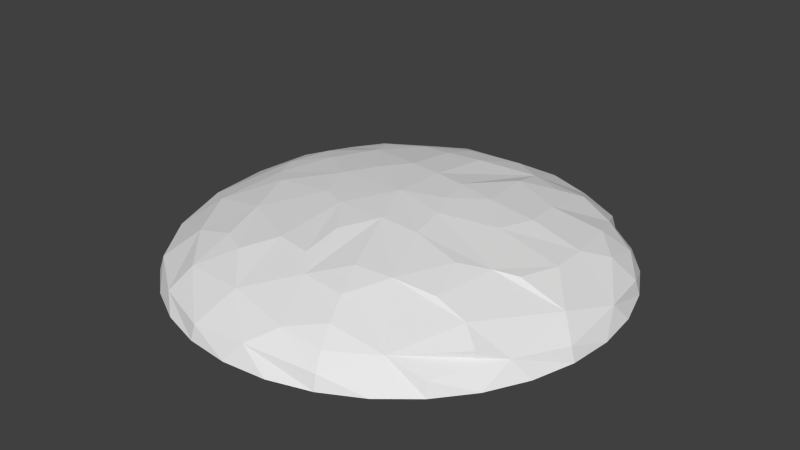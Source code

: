 # Source: crystalBase.blend  (saved by Blender 2.69.0; exported with 4.5.12 LTS)
import bpy
from mathutils import Matrix  # noqa: F401  (used for matrix-valued properties, if any)

bpy.ops.wm.read_factory_settings(use_empty=True)
scene = bpy.context.scene
scene.name = 'Scene'

# ---- collections
col_collection_1 = bpy.data.collections.new('Collection 1'); scene.collection.children.link(col_collection_1)

# ---- materials (node trees are filled in below, after node groups)
mat_material = bpy.data.materials.new('Material')
mat_material.alpha_threshold = 0.0
mat_material.use_transparent_shadow = False
mat_material.roughness = 0.5
mat_material.line_color = (0.0, 0.0, 0.0, 1.0)

# ---- material node trees

# ---- world
world_world = bpy.data.worlds.new('World'); scene.world = world_world
world_world.color = (0.05088, 0.05088, 0.05088)
world_world.use_sun_shadow = False
world_world.sun_shadow_jitter_overblur = 0.0
world_world.cycles.sampling_method = 'MANUAL'
world_world.cycles.sample_map_resolution = 256

# ---- meshes
me_cube = bpy.data.meshes.new('Cube')
me_cube.from_pydata([(-0.252, -0.166, -0.7233), (-0.3312, 0.009515, -0.7248), (-0.6245, -0.06897, -0.7792), (-0.7003, 0.06897, -0.7992), (-0.9058, 0.06378, -0.9052), (-0.9496, -0.1239, -0.9439), (-1.0, 0.0, -1.027), (-0.5291, 0.1605, -0.7592), (-0.8133, 0.2751, -0.8666), (-0.9808, 0.1951, -1.027), (-0.2371, 0.1584, -0.7203), (-0.6533, 0.2706, -0.7992), (-0.8608, 0.4601, -0.9641), (-0.9239, 0.3827, -1.027), (-0.4274, 0.3508, -0.7592), (-0.6825, 0.456, -0.8503), (-0.8315, 0.5556, -1.027), (-0.5, 0.5, -0.7992), (-0.5879, 0.5879, -0.848), (-0.62, 0.705, -0.9238), (-0.7071, 0.7071, -1.027), (-0.1558, 0.278, -0.7233), (-0.324, 0.5677, -0.7859), (-0.4077, 0.7724, -0.8758), (-0.4601, 0.8608, -0.9641), (-0.5556, 0.8315, -1.027), (3.142e-07, 0.2527, -0.7172), (-0.1605, 0.5291, -0.7592), (-0.2402, 0.7918, -0.848), (-0.3827, 0.9239, -1.027), (-0.1379, 0.6935, -0.7992), (-0.1239, 0.9306, -0.9238), (-0.1951, 0.9808, -1.027), (3.111e-07, 0.5556, -0.7592), (0.07504, 0.7619, -0.8236), (3.93e-07, 0.9808, -0.9641), (3.781e-07, 1.0, -1.027), (0.2324, 0.6555, -0.8021), (0.1802, 0.9061, -0.9037), (0.1951, 0.9808, -1.027), (0.136, 0.2304, -0.7184), (0.2606, 0.4876, -0.7592), (0.3644, 0.8798, -0.9339), (0.3827, 0.9239, -1.027), (0.3928, 0.5879, -0.7992), (0.4619, 0.6913, -0.848), (0.5449, 0.8155, -0.9641), (0.5556, 0.8315, -1.027), (0.3121, 0.2085, -0.7294), (0.4857, 0.3986, -0.7792), (0.6307, 0.6307, -0.8909), (0.7071, 0.7071, -1.027), (0.1779, 0.0737, -0.7111), (0.6913, 0.4619, -0.848), (0.7918, 0.5291, -0.9339), (0.8315, 0.5556, -1.027), (0.5133, 0.2126, -0.7592), (0.7344, 0.2164, -0.8236), (0.8109, 0.3359, -0.8758), (0.9061, 0.3753, -0.9641), (0.9239, 0.3827, -1.027), (0.4646, 0.04576, -0.7443), (0.744, 0.04598, -0.8155), (0.9496, 0.1239, -0.9439), (0.9808, 0.1951, -1.027), (0.2355, -0.04684, -0.7157), (0.8818, -0.1142, -0.8851), (1.0, -1.006e-07, -1.027), (0.5991, -0.1895, -0.7792), (0.6935, -0.1379, -0.7992), (0.9619, -0.1913, -0.9641), (0.9808, -0.1951, -1.027), (0.2628, -0.2157, -0.7264), (0.4876, -0.2606, -0.7592), (0.6825, -0.456, -0.848), (0.8584, -0.4246, -0.9439), (0.9239, -0.3827, -1.027), (0.544, -0.4464, -0.7992), (0.7682, -0.5133, -0.9037), (0.8315, -0.5556, -1.027), (0.3648, -0.4809, -0.7725), (0.5433, -0.7321, -0.9049), (0.6935, -0.6935, -0.9641), (0.7071, -0.7071, -1.027), (0.09116, -0.2191, -0.7157), (0.5556, -0.8315, -1.027), (0.2126, -0.5133, -0.7592), (0.2706, -0.6533, -0.7992), (0.3182, -0.7682, -0.848), (0.3536, -0.8536, -0.9037), (0.3753, -0.9061, -0.9641), (0.3827, -0.9239, -1.027), (-0.1295, -0.2192, -0.7175), (0.08211, -0.6485, -0.7859), (0.1712, -0.8608, -0.8758), (0.06378, -0.9555, -0.9439), (0.1951, -0.9808, -1.027), (2.813e-07, -0.3827, -0.7294), (2.813e-07, -0.5556, -0.7592), (-0.1201, -0.8117, -0.8497), (1.397e-07, -1.0, -1.027), (-0.1605, -0.5291, -0.7592), (-0.1913, -0.9619, -0.9641), (-0.1951, -0.9808, -1.027), (-0.2706, -0.6533, -0.7992), (-0.4117, -0.7703, -0.8758), (-0.4601, -0.8608, -0.9641), (-0.3827, -0.9239, -1.027), (-0.4378, -0.3891, -0.7692), (-0.3928, -0.5879, -0.7992), (-0.5556, -0.8315, -1.027), (-0.5804, -0.5804, -0.8503), (-0.6935, -0.6935, -0.9641), (-0.7071, -0.7071, -1.027), (-0.7043, -0.3502, -0.8317), (-0.8299, -0.4778, -0.9439), (-0.8315, -0.5556, -1.027), (2.421e-08, -1.229e-07, -0.7049), (-0.5291, -0.1605, -0.7592), (-0.8345, -0.2579, -0.8758), (-0.9239, -0.3827, -1.027), (-0.9808, -0.1951, -1.027)], [(77, 81)], [(8, 12, 4), (114, 2, 119), (12, 8, 15), (119, 2, 3, 4), (114, 118, 2), (15, 17, 18), (75, 78, 81, 82), (13, 12, 16), (15, 18, 19), (30, 27, 33, 34), (10, 117, 21), (31, 38, 35), (31, 34, 38), (8, 3, 11), (24, 23, 31), (32, 31, 35, 36), (28, 22, 30), (27, 21, 26, 33), (26, 117, 40), (17, 14, 22), (76, 75, 79), (71, 70, 75, 76), (55, 54, 59, 60), (70, 66, 75), (85, 81, 90, 91), (81, 89, 90), (23, 22, 28), (66, 74, 75), (81, 88, 89), (66, 69, 68, 74), (59, 58, 63), (78, 74, 81), (75, 74, 78), (63, 66, 70), (83, 82, 81, 85), (67, 63, 70, 71), (64, 63, 67), (81, 80, 87, 88), (22, 27, 30), (60, 59, 63, 64), (93, 98, 101, 99), (99, 104, 105), (80, 86, 87), (73, 72, 80), (80, 72, 84, 86), (90, 89, 94, 95), (57, 56, 61, 62), (91, 90, 95, 96), (105, 104, 109), (18, 17, 22, 23), (41, 40, 48, 49), (102, 99, 105, 106), (103, 102, 106, 107), (63, 57, 62, 66), (109, 108, 111), (100, 95, 102, 103), (108, 118, 114), (110, 106, 112, 113), (107, 106, 110), (62, 61, 68, 69), (106, 105, 111, 112), (62, 69, 66), (111, 114, 115), (28, 30, 34), (105, 109, 111), (5, 119, 4), (121, 5, 6), (14, 10, 21, 22), (79, 75, 82, 83), (118, 1, 2), (118, 0, 1), (21, 117, 26), (15, 14, 17), (22, 21, 27), (8, 11, 15), (61, 65, 68), (68, 65, 72, 73), (33, 26, 37), (48, 56, 49), (29, 24, 31, 32), (89, 88, 94), (116, 115, 120), (112, 111, 115), (37, 41, 44), (96, 95, 100), (95, 99, 102), (108, 0, 118), (92, 117, 0), (4, 3, 8), (111, 108, 114), (9, 4, 12, 13), (120, 115, 5, 121), (115, 119, 5), (44, 41, 49), (108, 92, 0), (3, 2, 7), (53, 49, 57, 58), (49, 56, 57), (50, 49, 53), (45, 44, 49, 50), (58, 57, 63), (31, 28, 34), (37, 26, 40, 41), (48, 52, 61), (48, 40, 52), (74, 68, 77), (87, 86, 93), (88, 87, 93, 94), (94, 93, 99), (37, 44, 45), (7, 1, 10), (3, 7, 11), (54, 53, 58), (54, 58, 59), (98, 97, 92, 101), (40, 117, 52), (72, 117, 84), (65, 117, 72), (61, 52, 65), (52, 117, 65), (43, 42, 46, 47), (42, 45, 46), (101, 92, 108), (104, 101, 108, 109), (94, 99, 95), (99, 101, 104), (56, 48, 61), (97, 84, 92), (84, 117, 92), (86, 84, 93), (93, 84, 97, 98), (113, 112, 115, 116), (2, 1, 7), (7, 10, 14), (11, 7, 14, 15), (115, 114, 119), (0, 117, 1), (1, 117, 10), (6, 5, 4, 9), (68, 73, 77), (34, 33, 37), (38, 34, 37, 42), (38, 42, 39, 35), (39, 36, 35), (39, 42, 43), (45, 42, 37), (50, 53, 54), (46, 45, 50), (47, 46, 50, 51), (51, 50, 54, 55), (25, 24, 29), (23, 28, 31), (16, 12, 19, 20), (12, 15, 19), (20, 19, 24, 25), (19, 18, 23), (24, 19, 23), (74, 77, 80, 81), (77, 73, 80)])
me_cube.materials.append(mat_material)
me_cube.use_remesh_preserve_volume = False
me_cube.use_remesh_preserve_attributes = False
me_cube.use_mirror_vertex_groups = False
me_cube.update()

# ---- objects
ob_cube = bpy.data.objects.new('Cube', me_cube)

# ---- transforms, parenting, visibility, modifiers, constraints
ob_cube.location = (0.0, 0.0, 1.0)
ob_cube.lock_rotations_4d = False
ob_cube.empty_display_type = 'ARROWS'
ob_cube.lineart.crease_threshold = 0.0

# ---- collection membership
col_collection_1.objects.link(ob_cube)

# ---- scene / render settings (as saved in the file)
scene.frame_start = 1; scene.frame_end = 250; scene.frame_set(1)
scene.render.engine = 'BLENDER_EEVEE_NEXT'
scene.render.image_settings.compression = 90
scene.render.resolution_percentage = 50
scene.render.dither_intensity = 0.0
scene.cycles.use_denoising = False
scene.cycles.samples = 10
scene.cycles.sampling_pattern = 'TABULATED_SOBOL'
scene.cycles.light_sampling_threshold = 0.0
scene.cycles.use_adaptive_sampling = False
scene.cycles.use_light_tree = False
scene.cycles.blur_glossy = 0.0
scene.cycles.volume_bounces = 1
scene.cycles.pixel_filter_type = 'GAUSSIAN'
scene.cycles.sample_clamp_indirect = 0.0
scene.view_settings.view_transform = 'Standard'
bpy.context.view_layer.update()

# ---- added for rendering (the .blend has no active camera and no usable light): camera, sun
cam_auto = bpy.data.cameras.new('AutoCamera')
cam_auto.lens = 50.0
cam_auto.sensor_width = 36.0
cam_auto.clip_end = 1000.0
ob_auto_camera = bpy.data.objects.new('AutoCamera', cam_auto)
scene.collection.objects.link(ob_auto_camera)
ob_auto_camera.location = (2.63383, -3.1606, 2.24117)
ob_auto_camera.rotation_euler = (1.09748, -7.21219e-08, 0.694738)
scene.camera = ob_auto_camera
light_auto_sun = bpy.data.lights.new('AutoSun', 'SUN')
light_auto_sun.energy = 3.0
light_auto_sun.angle = 0.0523599
ob_auto_sun = bpy.data.objects.new('AutoSun', light_auto_sun)
scene.collection.objects.link(ob_auto_sun)
ob_auto_sun.rotation_euler = (0.872665, 0.174533, 0.523599)
bpy.context.view_layer.update()
